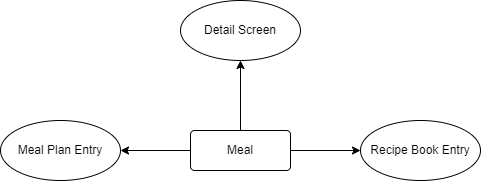

The diagram above was exported from draw.io. Its source (the exported page's mxGraphModel, read from the mxfile embedded in the PNG):
<mxGraphModel dx="608" dy="744" grid="1" gridSize="10" guides="1" tooltips="1" connect="1" arrows="1" fold="1" page="1" pageScale="1" pageWidth="1200" pageHeight="1600" math="0" shadow="0">
  <root>
    <mxCell id="0" />
    <mxCell id="1" parent="0" />
    <mxCell id="2" value="" style="edgeStyle=none;html=1;" edge="1" parent="1" source="5" target="6">
      <mxGeometry relative="1" as="geometry" />
    </mxCell>
    <mxCell id="3" value="" style="edgeStyle=none;html=1;" edge="1" parent="1" source="5" target="7">
      <mxGeometry relative="1" as="geometry" />
    </mxCell>
    <mxCell id="4" value="" style="edgeStyle=none;html=1;" edge="1" parent="1" source="5" target="8">
      <mxGeometry relative="1" as="geometry" />
    </mxCell>
    <mxCell id="5" value="Meal" style="rounded=1;arcSize=10;whiteSpace=wrap;html=1;align=center;" vertex="1" parent="1">
      <mxGeometry x="440" y="360" width="100" height="40" as="geometry" />
    </mxCell>
    <mxCell id="6" value="Detail Screen" style="ellipse;whiteSpace=wrap;html=1;rounded=1;arcSize=10;" vertex="1" parent="1">
      <mxGeometry x="430" y="230" width="120" height="60" as="geometry" />
    </mxCell>
    <mxCell id="7" value="Recipe Book Entry" style="ellipse;whiteSpace=wrap;html=1;rounded=1;arcSize=10;" vertex="1" parent="1">
      <mxGeometry x="610" y="350" width="120" height="60" as="geometry" />
    </mxCell>
    <mxCell id="8" value="Meal Plan Entry" style="ellipse;whiteSpace=wrap;html=1;rounded=1;arcSize=10;" vertex="1" parent="1">
      <mxGeometry x="250" y="350" width="120" height="60" as="geometry" />
    </mxCell>
  </root>
</mxGraphModel>